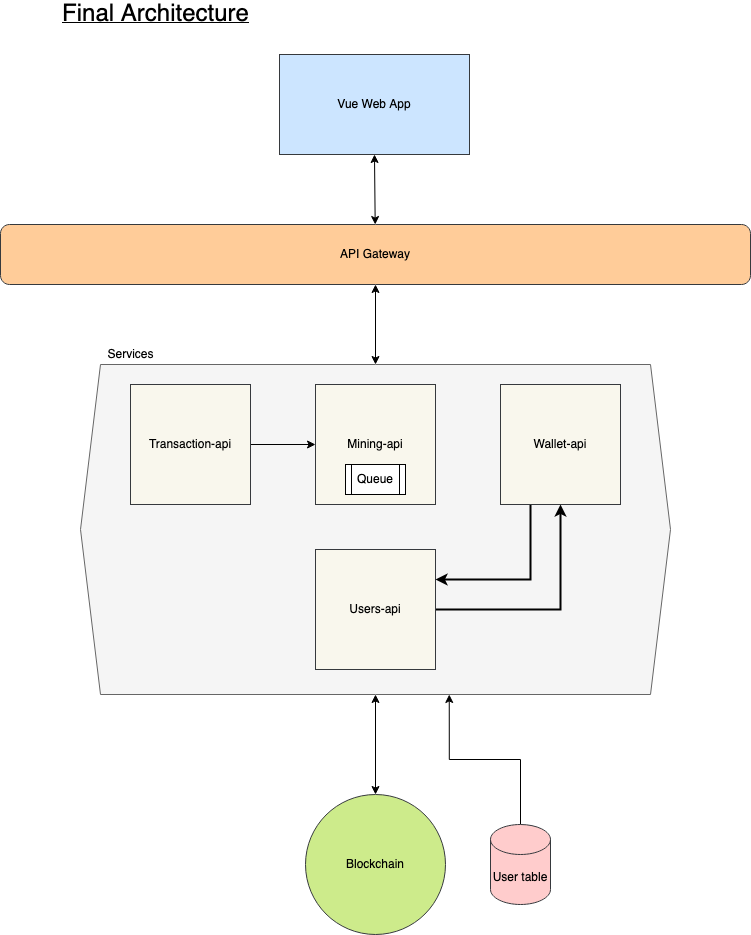

The diagram above was exported from draw.io. Its source (the exported page's mxGraphModel, read from the mxfile embedded in the PNG):
<mxGraphModel dx="1275" dy="1107" grid="1" gridSize="10" guides="1" tooltips="1" connect="1" arrows="1" fold="1" page="1" pageScale="1" pageWidth="827" pageHeight="1169" math="0" shadow="0">
  <root>
    <mxCell id="0" />
    <mxCell id="1" parent="0" />
    <mxCell id="9k-TEOqyPBWqYcx81KfO-1" value="Vue Web App" style="rounded=0;whiteSpace=wrap;html=1;fillColor=#cce5ff;strokeColor=#36393d;" parent="1" vertex="1">
      <mxGeometry x="319" y="90" width="190" height="100" as="geometry" />
    </mxCell>
    <mxCell id="9k-TEOqyPBWqYcx81KfO-2" value="Blockchain" style="ellipse;whiteSpace=wrap;html=1;aspect=fixed;fillColor=#cdeb8b;strokeColor=#36393d;" parent="1" vertex="1">
      <mxGeometry x="345" y="830" width="140" height="140" as="geometry" />
    </mxCell>
    <mxCell id="9k-TEOqyPBWqYcx81KfO-3" value="" style="shape=hexagon;perimeter=hexagonPerimeter2;whiteSpace=wrap;html=1;fixedSize=1;fillColor=#f5f5f5;strokeColor=#666666;fontColor=#333333;" parent="1" vertex="1">
      <mxGeometry x="120" y="400" width="590" height="330" as="geometry" />
    </mxCell>
    <mxCell id="9k-TEOqyPBWqYcx81KfO-4" value="Services" style="text;html=1;align=center;verticalAlign=middle;resizable=0;points=[];autosize=1;" parent="1" vertex="1">
      <mxGeometry x="140" y="380" width="60" height="20" as="geometry" />
    </mxCell>
    <mxCell id="jIxCsFIvIzs1ZEBr1MIG-7" style="edgeStyle=orthogonalEdgeStyle;rounded=0;orthogonalLoop=1;jettySize=auto;html=1;exitX=1;exitY=0.5;exitDx=0;exitDy=0;entryX=0;entryY=0.5;entryDx=0;entryDy=0;" parent="1" source="9k-TEOqyPBWqYcx81KfO-5" target="9k-TEOqyPBWqYcx81KfO-6" edge="1">
      <mxGeometry relative="1" as="geometry" />
    </mxCell>
    <mxCell id="9k-TEOqyPBWqYcx81KfO-5" value="Transaction-api" style="whiteSpace=wrap;html=1;aspect=fixed;fillColor=#f9f7ed;strokeColor=#36393d;" parent="1" vertex="1">
      <mxGeometry x="170" y="420" width="120" height="120" as="geometry" />
    </mxCell>
    <mxCell id="9k-TEOqyPBWqYcx81KfO-6" value="Mining-api" style="whiteSpace=wrap;html=1;aspect=fixed;fillColor=#f9f7ed;strokeColor=#36393d;" parent="1" vertex="1">
      <mxGeometry x="355" y="420" width="120" height="120" as="geometry" />
    </mxCell>
    <mxCell id="Gq10QPsOUFbSopMCDGf3-2" style="edgeStyle=orthogonalEdgeStyle;rounded=0;orthogonalLoop=1;jettySize=auto;html=1;exitX=1;exitY=0.5;exitDx=0;exitDy=0;entryX=0.5;entryY=1;entryDx=0;entryDy=0;strokeWidth=2;" edge="1" parent="1" source="9k-TEOqyPBWqYcx81KfO-8" target="9k-TEOqyPBWqYcx81KfO-9">
      <mxGeometry relative="1" as="geometry" />
    </mxCell>
    <mxCell id="9k-TEOqyPBWqYcx81KfO-8" value="Users-api" style="whiteSpace=wrap;html=1;aspect=fixed;fillColor=#f9f7ed;strokeColor=#36393d;" parent="1" vertex="1">
      <mxGeometry x="355" y="585" width="120" height="120" as="geometry" />
    </mxCell>
    <mxCell id="Gq10QPsOUFbSopMCDGf3-1" style="edgeStyle=orthogonalEdgeStyle;rounded=0;orthogonalLoop=1;jettySize=auto;html=1;exitX=0.25;exitY=1;exitDx=0;exitDy=0;entryX=1;entryY=0.25;entryDx=0;entryDy=0;strokeWidth=2;" edge="1" parent="1" source="9k-TEOqyPBWqYcx81KfO-9" target="9k-TEOqyPBWqYcx81KfO-8">
      <mxGeometry relative="1" as="geometry" />
    </mxCell>
    <mxCell id="9k-TEOqyPBWqYcx81KfO-9" value="Wallet-api" style="whiteSpace=wrap;html=1;aspect=fixed;fillColor=#f9f7ed;strokeColor=#36393d;" parent="1" vertex="1">
      <mxGeometry x="540" y="420" width="120" height="120" as="geometry" />
    </mxCell>
    <mxCell id="9k-TEOqyPBWqYcx81KfO-11" value="" style="endArrow=classic;startArrow=classic;html=1;exitX=0.5;exitY=0;exitDx=0;exitDy=0;entryX=0.5;entryY=1;entryDx=0;entryDy=0;" parent="1" source="9k-TEOqyPBWqYcx81KfO-2" target="9k-TEOqyPBWqYcx81KfO-3" edge="1">
      <mxGeometry width="50" height="50" relative="1" as="geometry">
        <mxPoint x="400" y="700" as="sourcePoint" />
        <mxPoint x="450" y="650" as="targetPoint" />
      </mxGeometry>
    </mxCell>
    <mxCell id="9k-TEOqyPBWqYcx81KfO-15" value="" style="endArrow=classic;startArrow=classic;html=1;exitX=0.5;exitY=1;exitDx=0;exitDy=0;" parent="1" source="9k-TEOqyPBWqYcx81KfO-1" target="9k-TEOqyPBWqYcx81KfO-16" edge="1">
      <mxGeometry width="50" height="50" relative="1" as="geometry">
        <mxPoint x="410" y="530" as="sourcePoint" />
        <mxPoint x="415" y="260" as="targetPoint" />
      </mxGeometry>
    </mxCell>
    <mxCell id="9k-TEOqyPBWqYcx81KfO-16" value="&lt;div&gt;API Gateway&lt;/div&gt;" style="rounded=1;whiteSpace=wrap;html=1;fillColor=#ffcc99;strokeColor=#36393d;" parent="1" vertex="1">
      <mxGeometry x="40" y="260" width="750" height="60" as="geometry" />
    </mxCell>
    <mxCell id="9k-TEOqyPBWqYcx81KfO-17" value="" style="endArrow=classic;startArrow=classic;html=1;exitX=0.5;exitY=1;exitDx=0;exitDy=0;entryX=0.5;entryY=0;entryDx=0;entryDy=0;" parent="1" source="9k-TEOqyPBWqYcx81KfO-16" target="9k-TEOqyPBWqYcx81KfO-3" edge="1">
      <mxGeometry width="50" height="50" relative="1" as="geometry">
        <mxPoint x="414" y="340" as="sourcePoint" />
        <mxPoint x="414.41" y="390" as="targetPoint" />
      </mxGeometry>
    </mxCell>
    <mxCell id="lZ70eXLgxhuV-7dobia6-2" style="edgeStyle=orthogonalEdgeStyle;rounded=0;orthogonalLoop=1;jettySize=auto;html=1;exitX=0.5;exitY=0;exitDx=0;exitDy=0;exitPerimeter=0;entryX=0.625;entryY=1;entryDx=0;entryDy=0;" parent="1" source="9k-TEOqyPBWqYcx81KfO-19" target="9k-TEOqyPBWqYcx81KfO-3" edge="1">
      <mxGeometry relative="1" as="geometry" />
    </mxCell>
    <mxCell id="9k-TEOqyPBWqYcx81KfO-19" value="User table" style="shape=cylinder3;whiteSpace=wrap;html=1;boundedLbl=1;backgroundOutline=1;size=15;fillColor=#ffcccc;strokeColor=#36393d;" parent="1" vertex="1">
      <mxGeometry x="530" y="860" width="60" height="80" as="geometry" />
    </mxCell>
    <mxCell id="jIxCsFIvIzs1ZEBr1MIG-5" value="Queue" style="shape=process;whiteSpace=wrap;html=1;backgroundOutline=1;" parent="1" vertex="1">
      <mxGeometry x="385" y="500" width="60" height="30" as="geometry" />
    </mxCell>
    <mxCell id="lZ70eXLgxhuV-7dobia6-27" value="&lt;font style=&quot;font-size: 24px&quot;&gt;Final Architecture&lt;/font&gt;" style="text;html=1;align=center;verticalAlign=middle;resizable=0;points=[];autosize=1;fontStyle=4" parent="1" vertex="1">
      <mxGeometry x="95" y="40" width="200" height="20" as="geometry" />
    </mxCell>
  </root>
</mxGraphModel>